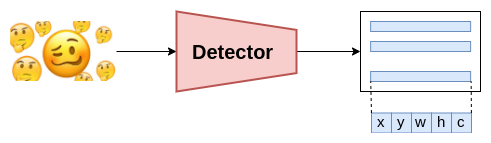

The diagram above was exported from draw.io. Its source (the exported page's mxGraphModel, read from the mxfile embedded in the PNG):
<mxGraphModel dx="1355" dy="725" grid="1" gridSize="10" guides="1" tooltips="1" connect="1" arrows="1" fold="1" page="1" pageScale="1" pageWidth="827" pageHeight="1169" math="0" shadow="0">
  <root>
    <mxCell id="0" />
    <mxCell id="1" parent="0" />
    <mxCell id="fs6s_gI9g1QdYTXke8Pr-12" value="" style="rounded=0;whiteSpace=wrap;html=1;" parent="1" vertex="1">
      <mxGeometry x="490" y="300" width="120" height="80" as="geometry" />
    </mxCell>
    <mxCell id="fs6s_gI9g1QdYTXke8Pr-1" value="" style="shape=image;verticalLabelPosition=bottom;labelBackgroundColor=#ffffff;verticalAlign=top;aspect=fixed;imageAspect=0;image=https://ichef.bbci.co.uk/news/912/cpsprodpb/1272C/production/_104146557_newemoji.jpg;" parent="1" vertex="1">
      <mxGeometry x="140" y="310" width="106" height="60" as="geometry" />
    </mxCell>
    <mxCell id="fs6s_gI9g1QdYTXke8Pr-13" style="edgeStyle=segmentEdgeStyle;orthogonalLoop=1;jettySize=auto;html=1;exitX=0.5;exitY=1;exitDx=0;exitDy=0;entryX=0;entryY=0.5;entryDx=0;entryDy=0;" parent="1" source="fs6s_gI9g1QdYTXke8Pr-2" target="fs6s_gI9g1QdYTXke8Pr-12" edge="1">
      <mxGeometry relative="1" as="geometry" />
    </mxCell>
    <mxCell id="fs6s_gI9g1QdYTXke8Pr-2" value="" style="verticalLabelPosition=bottom;verticalAlign=top;html=1;strokeWidth=2;shape=trapezoid;perimeter=trapezoidPerimeter;whiteSpace=wrap;size=0.23;arcSize=10;flipV=1;rotation=-90;fillColor=#f8cecc;strokeColor=#b85450;" parent="1" vertex="1">
      <mxGeometry x="326" y="280" width="80" height="120" as="geometry" />
    </mxCell>
    <mxCell id="fs6s_gI9g1QdYTXke8Pr-3" value="&lt;b&gt;&lt;font style=&quot;font-size: 20px&quot;&gt;Detector&lt;/font&gt;&lt;/b&gt;" style="text;html=1;resizable=0;points=[];autosize=1;align=left;verticalAlign=top;spacingTop=-4;" parent="1" vertex="1">
      <mxGeometry x="320" y="326" width="100" height="20" as="geometry" />
    </mxCell>
    <mxCell id="fs6s_gI9g1QdYTXke8Pr-5" style="edgeStyle=segmentEdgeStyle;orthogonalLoop=1;jettySize=auto;html=1;exitX=1;exitY=0.5;exitDx=0;exitDy=0;entryX=0.5;entryY=0;entryDx=0;entryDy=0;" parent="1" source="fs6s_gI9g1QdYTXke8Pr-1" target="fs6s_gI9g1QdYTXke8Pr-2" edge="1">
      <mxGeometry relative="1" as="geometry">
        <mxPoint x="473" y="419" as="sourcePoint" />
        <mxPoint x="536" y="419" as="targetPoint" />
      </mxGeometry>
    </mxCell>
    <mxCell id="fs6s_gI9g1QdYTXke8Pr-6" value="" style="rounded=0;whiteSpace=wrap;html=1;fillColor=#dae8fc;strokeColor=#6c8ebf;" parent="1" vertex="1">
      <mxGeometry x="500.1290322580645" y="310" width="100" height="10" as="geometry" />
    </mxCell>
    <mxCell id="fs6s_gI9g1QdYTXke8Pr-9" value="" style="rounded=0;whiteSpace=wrap;html=1;fillColor=#dae8fc;strokeColor=#6c8ebf;" parent="1" vertex="1">
      <mxGeometry x="500.1290322580645" y="330" width="100" height="10" as="geometry" />
    </mxCell>
    <mxCell id="fs6s_gI9g1QdYTXke8Pr-10" value="" style="rounded=0;whiteSpace=wrap;html=1;fillColor=#dae8fc;strokeColor=#6c8ebf;" parent="1" vertex="1">
      <mxGeometry x="500.1290322580645" y="360" width="100" height="10" as="geometry" />
    </mxCell>
    <mxCell id="fs6s_gI9g1QdYTXke8Pr-19" value="" style="rounded=0;whiteSpace=wrap;html=1;fillColor=#dae8fc;strokeColor=#6c8ebf;" parent="1" vertex="1">
      <mxGeometry x="561" y="401.5" width="20" height="20" as="geometry" />
    </mxCell>
    <mxCell id="fs6s_gI9g1QdYTXke8Pr-21" value="" style="rounded=0;whiteSpace=wrap;html=1;fillColor=#dae8fc;strokeColor=#6c8ebf;" parent="1" vertex="1">
      <mxGeometry x="581" y="401.5" width="20" height="20" as="geometry" />
    </mxCell>
    <mxCell id="fs6s_gI9g1QdYTXke8Pr-22" value="&lt;font style=&quot;font-size: 15px&quot;&gt;c&lt;/font&gt;" style="text;html=1;resizable=0;points=[];autosize=1;align=left;verticalAlign=top;spacingTop=-4;" parent="1" vertex="1">
      <mxGeometry x="585" y="399" width="20" height="20" as="geometry" />
    </mxCell>
    <mxCell id="fs6s_gI9g1QdYTXke8Pr-25" value="" style="rounded=0;whiteSpace=wrap;html=1;fillColor=#dae8fc;strokeColor=#6c8ebf;" parent="1" vertex="1">
      <mxGeometry x="501" y="401.5" width="20" height="20" as="geometry" />
    </mxCell>
    <mxCell id="fs6s_gI9g1QdYTXke8Pr-26" value="" style="rounded=0;whiteSpace=wrap;html=1;fillColor=#dae8fc;strokeColor=#6c8ebf;" parent="1" vertex="1">
      <mxGeometry x="521" y="401.5" width="20" height="20" as="geometry" />
    </mxCell>
    <mxCell id="fs6s_gI9g1QdYTXke8Pr-27" value="" style="rounded=0;whiteSpace=wrap;html=1;fillColor=#dae8fc;strokeColor=#6c8ebf;" parent="1" vertex="1">
      <mxGeometry x="541" y="401.5" width="20" height="20" as="geometry" />
    </mxCell>
    <mxCell id="fs6s_gI9g1QdYTXke8Pr-29" value="&lt;font style=&quot;font-size: 15px&quot;&gt;x&lt;/font&gt;" style="text;html=1;resizable=0;points=[];autosize=1;align=left;verticalAlign=top;spacingTop=-4;" parent="1" vertex="1">
      <mxGeometry x="505" y="399" width="20" height="20" as="geometry" />
    </mxCell>
    <mxCell id="fs6s_gI9g1QdYTXke8Pr-30" value="&lt;font style=&quot;font-size: 15px&quot;&gt;y&lt;/font&gt;" style="text;html=1;resizable=0;points=[];autosize=1;align=left;verticalAlign=top;spacingTop=-4;" parent="1" vertex="1">
      <mxGeometry x="525" y="399" width="20" height="20" as="geometry" />
    </mxCell>
    <mxCell id="fs6s_gI9g1QdYTXke8Pr-31" value="&lt;font style=&quot;font-size: 15px&quot;&gt;w&lt;/font&gt;" style="text;html=1;resizable=0;points=[];autosize=1;align=left;verticalAlign=top;spacingTop=-4;" parent="1" vertex="1">
      <mxGeometry x="543" y="399" width="30" height="20" as="geometry" />
    </mxCell>
    <mxCell id="fs6s_gI9g1QdYTXke8Pr-32" value="&lt;font style=&quot;font-size: 15px&quot;&gt;h&lt;/font&gt;" style="text;html=1;resizable=0;points=[];autosize=1;align=left;verticalAlign=top;spacingTop=-4;" parent="1" vertex="1">
      <mxGeometry x="565" y="399" width="20" height="20" as="geometry" />
    </mxCell>
    <mxCell id="fs6s_gI9g1QdYTXke8Pr-34" value="" style="endArrow=none;dashed=1;html=1;entryX=0.001;entryY=0.994;entryDx=0;entryDy=0;entryPerimeter=0;exitX=-0.002;exitY=-0.001;exitDx=0;exitDy=0;exitPerimeter=0;" parent="1" source="fs6s_gI9g1QdYTXke8Pr-25" target="fs6s_gI9g1QdYTXke8Pr-10" edge="1">
      <mxGeometry width="50" height="50" relative="1" as="geometry">
        <mxPoint x="480" y="400" as="sourcePoint" />
        <mxPoint x="480" y="380" as="targetPoint" />
      </mxGeometry>
    </mxCell>
    <mxCell id="fs6s_gI9g1QdYTXke8Pr-35" value="" style="endArrow=none;dashed=1;html=1;entryX=1.005;entryY=1;entryDx=0;entryDy=0;entryPerimeter=0;exitX=0.995;exitY=-0.001;exitDx=0;exitDy=0;exitPerimeter=0;" parent="1" source="fs6s_gI9g1QdYTXke8Pr-21" target="fs6s_gI9g1QdYTXke8Pr-10" edge="1">
      <mxGeometry width="50" height="50" relative="1" as="geometry">
        <mxPoint x="499.9599999999999" y="411.47999999999996" as="sourcePoint" />
        <mxPoint x="510.2290322580644" y="379.94" as="targetPoint" />
      </mxGeometry>
    </mxCell>
  </root>
</mxGraphModel>